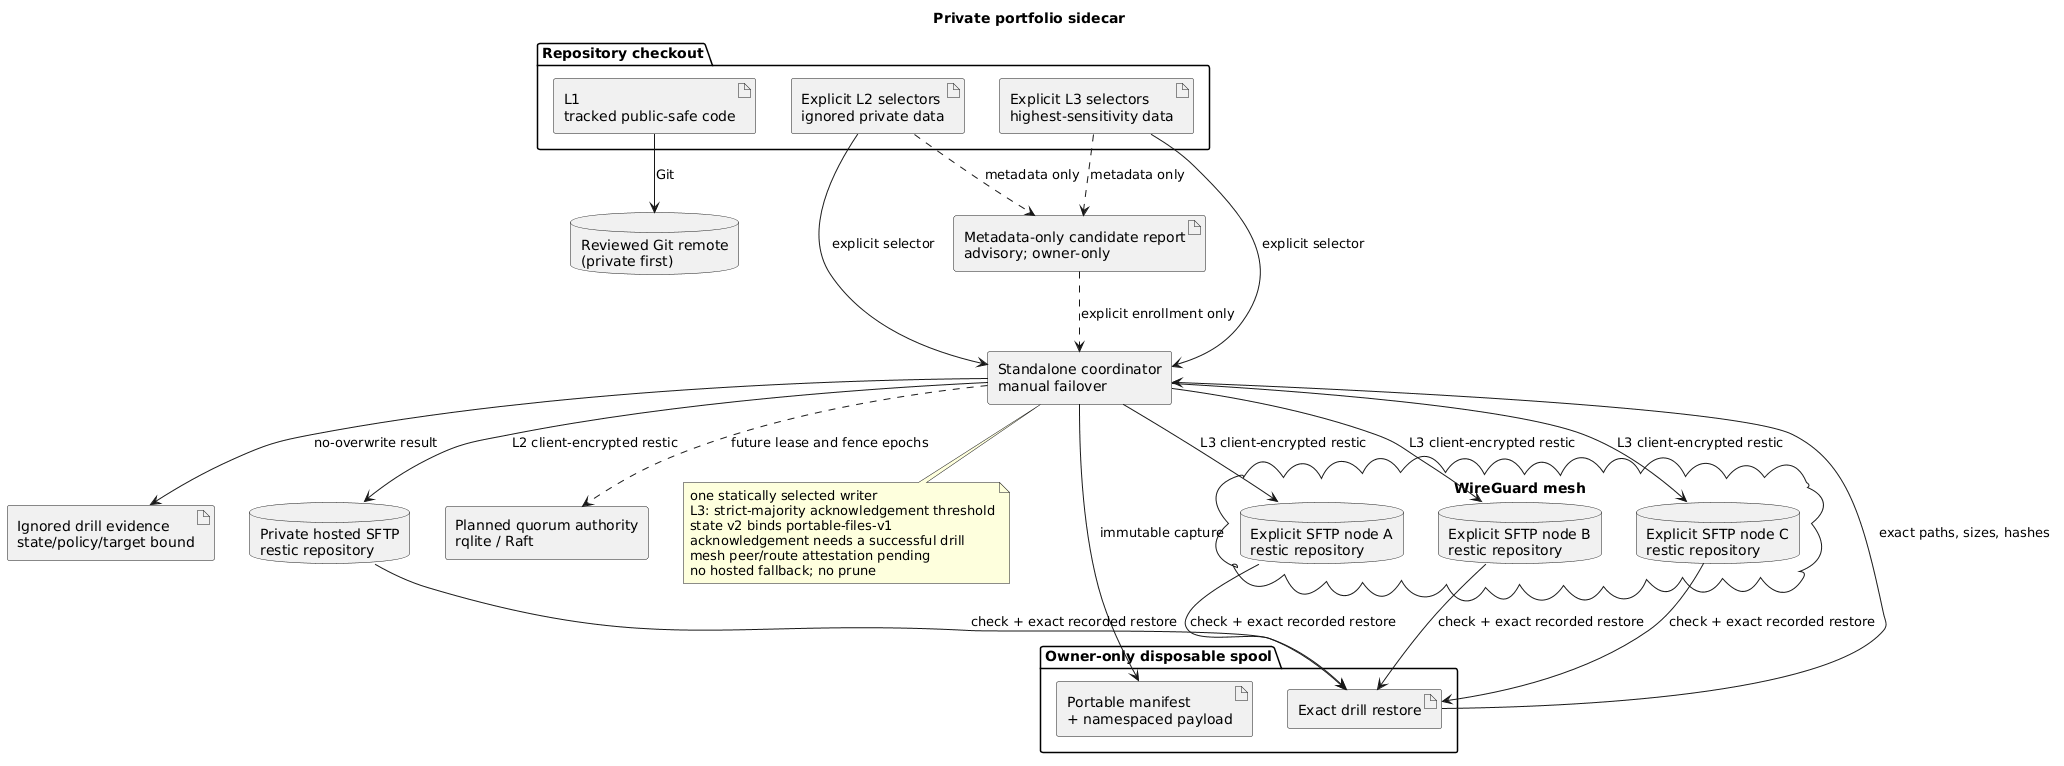

The diagram above was rendered by PlantUML. Its source (embedded in the PNG):
@startuml
title Private portfolio sidecar

skinparam componentStyle rectangle
skinparam shadowing false

folder "Repository checkout" {
  artifact "L1\ntracked public-safe code" as L1
  artifact "Explicit L2 selectors\nignored private data" as L2
  artifact "Explicit L3 selectors\nhighest-sensitivity data" as L3
}

artifact "Metadata-only candidate report\nadvisory; owner-only" as Inventory
component "Standalone coordinator\nmanual failover" as Coordinator
folder "Owner-only disposable spool" as Spool {
  artifact "Portable manifest\n+ namespaced payload" as Portable
  artifact "Exact drill restore" as Restore
}
artifact "Ignored drill evidence\nstate/policy/target bound" as Evidence
database "Reviewed Git remote\n(private first)" as GitRemote
database "Private hosted SFTP\nrestic repository" as Hosted

cloud "WireGuard mesh" {
  database "Explicit SFTP node A\nrestic repository" as NodeA
  database "Explicit SFTP node B\nrestic repository" as NodeB
  database "Explicit SFTP node C\nrestic repository" as NodeC
}

component "Planned quorum authority\nrqlite / Raft" as Authority

L1 --> GitRemote : Git
L2 ..> Inventory : metadata only
L3 ..> Inventory : metadata only
Inventory ..> Coordinator : explicit enrollment only
L2 --> Coordinator : explicit selector
L3 --> Coordinator : explicit selector
Coordinator --> Portable : immutable capture
Coordinator --> Hosted : L2 client-encrypted restic
Coordinator --> NodeA : L3 client-encrypted restic
Coordinator --> NodeB : L3 client-encrypted restic
Coordinator --> NodeC : L3 client-encrypted restic
Hosted --> Restore : check + exact recorded restore
NodeA --> Restore : check + exact recorded restore
NodeB --> Restore : check + exact recorded restore
NodeC --> Restore : check + exact recorded restore
Restore --> Coordinator : exact paths, sizes, hashes
Coordinator --> Evidence : no-overwrite result
Coordinator ..> Authority : future lease and fence epochs

note bottom of Coordinator
  one statically selected writer
  L3: strict-majority acknowledgement threshold
  state v2 binds portable-files-v1
  acknowledgement needs a successful drill
  mesh peer/route attestation pending
  no hosted fallback; no prune
end note

@enduml